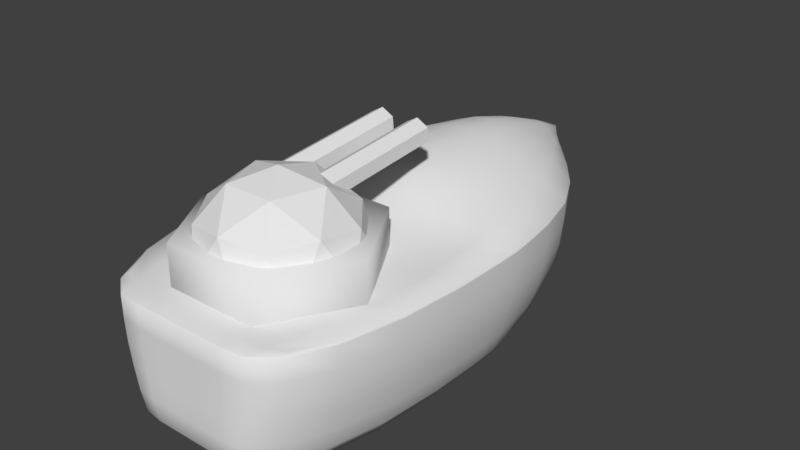 # Source: ship.blend  (saved by Blender 2.78.0; exported with 4.5.12 LTS)
import bpy
from mathutils import Matrix  # noqa: F401  (used for matrix-valued properties, if any)

bpy.ops.wm.read_factory_settings(use_empty=True)
scene = bpy.context.scene
scene.name = 'Scene'

# ---- collections
col_collection_1 = bpy.data.collections.new('Collection 1'); scene.collection.children.link(col_collection_1)

# ---- world
world_world = bpy.data.worlds.new('World'); scene.world = world_world
world_world.color = (0.05088, 0.05088, 0.05088)
world_world.use_sun_shadow = False
world_world.sun_shadow_jitter_overblur = 0.0
world_world.cycles.sampling_method = 'MANUAL'

# ---- meshes
me_icosphere = bpy.data.meshes.new('Icosphere')
me_icosphere.from_pydata([(0.0, 0.0, -0.6), (0.5104, -0.1658, -0.2683), (2.772e-06, -0.5367, -0.2683), (-0.5104, -0.1658, -0.2683), (-0.3154, 0.4342, -0.2683), (0.3154, 0.4342, -0.2683), (0.3154, -0.4342, 0.2683), (-0.3154, -0.4342, 0.2683), (-0.5104, 0.1658, 0.2683), (-2.772e-06, 0.5367, 0.2683), (0.5104, 0.1658, 0.2683), (0.0, 0.0, 0.6), (1.632e-06, -0.3154, -0.5104), (0.3, -0.09747, -0.5104), (0.3, -0.4129, -0.3154), (0.4854, 0.1577, -0.3154), (0.1854, 0.2552, -0.5104), (-0.3, -0.09748, -0.5104), (-0.3, -0.4129, -0.3154), (-0.1854, 0.2552, -0.5104), (-0.4854, 0.1577, -0.3154), (2.801e-06, 0.5104, -0.3154), (0.6, 2.816e-06, 0.0), (0.4854, 0.3527, 0.0), (0.1854, -0.5706, 0.0), (0.4854, -0.3527, 0.0), (-0.4854, -0.3527, 0.0), (-0.1854, -0.5706, 0.0), (-0.4854, 0.3527, 0.0), (-0.6, -2.816e-06, 0.0), (0.1854, 0.5706, 0.0), (-0.1854, 0.5706, 0.0), (0.4854, -0.1577, 0.3154), (-2.801e-06, -0.5104, 0.3154), (-0.4854, -0.1577, 0.3154), (-0.3, 0.4129, 0.3154), (0.3, 0.4129, 0.3154), (0.1854, -0.2552, 0.5104), (0.3, 0.09748, 0.5104), (-0.1854, -0.2552, 0.5104), (-0.3, 0.09747, 0.5104), (-1.632e-06, 0.3154, 0.5104), (-0.15, 1.13, 0.5943), (-0.15, 0.1338, 0.5072), (-0.0634, 1.134, 0.5445), (-0.0634, 0.1382, 0.4574), (-0.0634, 1.143, 0.4449), (-0.0634, 0.1469, 0.3578), (-0.15, 1.147, 0.3951), (-0.15, 0.1512, 0.3079), (-0.2366, 1.143, 0.4449), (-0.2366, 0.1469, 0.3578), (-0.2366, 1.134, 0.5445), (-0.2366, 0.1382, 0.4574), (0.15, 1.13, 0.5943), (0.15, 0.1338, 0.5072), (0.2366, 1.134, 0.5445), (0.2366, 0.1382, 0.4574), (0.2366, 1.143, 0.4449), (0.2366, 0.1469, 0.3578), (0.15, 1.147, 0.3951), (0.15, 0.1512, 0.3079), (0.0634, 1.143, 0.4449), (0.0634, 0.1469, 0.3578), (0.0634, 1.134, 0.5445), (0.0634, 0.1382, 0.4574)], [], [(0, 13, 12), (1, 13, 15), (0, 12, 17), (0, 17, 19), (0, 19, 16), (1, 15, 22), (2, 14, 24), (3, 18, 26), (4, 20, 28), (5, 21, 30), (1, 22, 25), (2, 24, 27), (3, 26, 29), (4, 28, 31), (5, 30, 23), (6, 32, 37), (7, 33, 39), (8, 34, 40), (10, 36, 38), (38, 41, 11), (35, 40, 41, 9), (41, 40, 11), (35, 8, 40), (40, 39, 11), (40, 34, 39), (34, 7, 39), (39, 37, 11), (39, 33, 37), (33, 6, 37), (37, 38, 11), (37, 32, 38), (32, 10, 38), (23, 36, 10), (23, 30, 36), (30, 9, 36), (31, 35, 9), (31, 28, 35), (28, 8, 35), (29, 34, 8), (29, 26, 34), (26, 7, 34), (27, 33, 7), (27, 24, 33), (24, 6, 33), (25, 32, 6), (25, 22, 32), (22, 10, 32), (30, 31, 9), (30, 21, 31), (21, 4, 31), (28, 29, 8), (28, 20, 29), (20, 3, 29), (26, 27, 7), (26, 18, 27), (18, 2, 27), (24, 25, 6), (24, 14, 25), (14, 1, 25), (22, 23, 10), (22, 15, 23), (15, 5, 23), (16, 21, 5), (16, 19, 21), (19, 4, 21), (19, 20, 4), (19, 17, 20), (17, 3, 20), (17, 18, 3), (17, 12, 18), (12, 2, 18), (15, 16, 5), (15, 13, 16), (13, 0, 16), (12, 14, 2), (12, 13, 14), (13, 1, 14), (36, 9, 41, 38), (42, 43, 45, 44), (44, 45, 47, 46), (46, 47, 49, 48), (48, 49, 51, 50), (45, 43, 53, 51, 49, 47), (50, 51, 53, 52), (52, 53, 43, 42), (42, 44, 46, 48, 50, 52), (54, 55, 57, 56), (56, 57, 59, 58), (58, 59, 61, 60), (60, 61, 63, 62), (57, 55, 65, 63, 61, 59), (62, 63, 65, 64), (64, 65, 55, 54), (54, 56, 58, 60, 62, 64)])
me_icosphere.use_remesh_preserve_volume = False
me_icosphere.use_remesh_preserve_attributes = False
me_icosphere.use_mirror_vertex_groups = False
me_icosphere.update()
me_cylinder = bpy.data.meshes.new('Cylinder')
me_cylinder.from_pydata([(-0.35, 0.6062, -0.2), (-0.35, 0.6062, 0.2), (0.35, 0.6062, -0.2), (0.35, 0.6062, 0.2), (0.7, -2.98e-08, -0.2), (0.7, -2.98e-08, 0.2), (0.35, -0.6062, -0.2), (0.35, -0.6062, 0.2), (-0.35, -0.6062, -0.2), (-0.35, -0.6062, 0.2), (-0.7, -5.96e-08, -0.2), (-0.7, -5.96e-08, 0.2)], [], [(0, 1, 3, 2), (2, 3, 5, 4), (4, 5, 7, 6), (6, 7, 9, 8), (3, 1, 11, 9, 7, 5), (8, 9, 11, 10), (10, 11, 1, 0), (0, 2, 4, 6, 8, 10)])
me_cylinder.polygons.foreach_set('use_smooth', [True] * 8)
me_cylinder.use_remesh_preserve_volume = False
me_cylinder.use_remesh_preserve_attributes = False
me_cylinder.use_mirror_vertex_groups = False
me_cylinder.update()
me_cube_002 = bpy.data.meshes.new('Cube.002')
me_cube_002.from_pydata([(0.5, -2.0, -0.5), (0.7, -2.0, 0.5), (0.1, 1.5, -0.5), (0.2, 1.7, 0.5), (0.0, 1.7, -0.5), (0.0, 2.0, 0.5), (0.0, -2.0, -0.5), (0.0, -2.0, 0.5), (0.8, -1.133, -0.5), (0.6, 0.8333, -0.5), (0.9, 0.8333, 0.5), (1.0, -1.133, 0.5), (0.0, 0.8333, 0.9), (0.0, -1.133, 0.5), (0.0, 0.8333, -0.5), (0.0, -1.133, -0.5), (0.2, 1.6, 0.1667), (0.2, 1.5, -0.1667), (0.7, -2.0, 0.1667), (0.6, -2.0, -0.1667), (0.0, -2.0, 0.1667), (0.0, -2.0, -0.1667), (0.0, 1.8, 0.1667), (0.0, 1.8, -0.1667), (0.9, 0.8333, 0.1667), (0.8, 0.8333, -0.1667), (1.0, -1.133, 0.1667), (0.9, -1.133, -0.1667), (0.8, 0.0, -0.5), (1.0, 0.0, 0.5), (0.0, 0.0, 0.8), (0.0, 0.0, -0.5), (0.9, 0.0, -0.1667), (1.0, 0.0, 0.1667), (0.2, 1.7, 0.4833), (0.7, -2.0, 0.4833), (0.0, -2.0, 0.4833), (0.0, 2.0, 0.4833), (0.9, 0.8333, 0.4833), (1.0, -1.133, 0.4833), (1.0, 0.0, 0.4833), (0.35, 1.217, -0.5), (0.5, 1.367, 0.5), (0.0, 1.367, 0.8), (0.0, 1.367, -0.5), (0.35, 1.267, -0.1667), (0.5, 1.317, 0.1667), (0.5, 1.367, 0.4833), (0.05, 1.9, 0.5), (0.25, -2.0, -0.5), (0.05, 1.6, -0.5), (0.35, -2.0, 0.5), (0.45, 0.8333, 0.8), (0.5, -1.133, 0.5), (0.3, 0.8333, -0.5), (0.4, -1.133, -0.5), (0.3, -2.0, -0.1667), (0.35, -2.0, 0.1667), (0.05, 1.7, -0.1667), (0.05, 1.7, 0.1667), (0.4, 0.0, -0.5), (0.5, 0.0, 0.7), (0.35, -2.0, 0.4833), (0.05, 1.9, 0.4833), (0.175, 1.292, -0.5), (0.25, 1.367, 0.7), (1.0, -0.05667, 0.5), (0.0, -0.3567, 0.5), (0.0, -0.05667, -0.5), (0.9, -0.05667, -0.1667), (1.0, -0.05667, 0.1667), (0.8, -0.05667, -0.5), (1.0, -0.05667, 0.4833), (0.4, -0.05667, -0.5), (0.5, -0.2567, 0.5)], [], [(63, 48, 3, 34), (39, 11, 1, 35), (55, 8, 0, 49), (53, 13, 7, 51), (62, 51, 7, 36), (65, 43, 12, 52), (74, 67, 13, 53), (64, 41, 9, 54), (73, 71, 8, 55), (47, 42, 10, 38), (72, 66, 11, 39), (71, 69, 27, 8), (69, 70, 26, 27), (41, 45, 25, 9), (45, 46, 24, 25), (49, 56, 21, 6), (56, 57, 20, 21), (8, 27, 19, 0), (27, 26, 18, 19), (50, 58, 17, 2), (58, 59, 16, 17), (25, 24, 33, 32), (9, 25, 32, 28), (38, 10, 29, 40), (54, 9, 28, 60), (52, 12, 30, 61), (24, 38, 40, 33), (70, 72, 39, 26), (46, 47, 38, 24), (57, 62, 36, 20), (26, 39, 35, 18), (59, 63, 34, 16), (16, 34, 47, 46), (17, 16, 46, 45), (2, 17, 45, 41), (34, 3, 42, 47), (50, 2, 41, 64), (48, 5, 43, 65), (3, 48, 65, 42), (4, 50, 64, 44), (22, 37, 63, 59), (18, 35, 62, 57), (10, 52, 61, 29), (14, 54, 60, 31), (23, 22, 59, 58), (4, 23, 58, 50), (19, 18, 57, 56), (0, 19, 56, 49), (68, 73, 55, 15), (44, 64, 54, 14), (66, 74, 53, 11), (42, 65, 52, 10), (35, 1, 51, 62), (11, 53, 51, 1), (15, 55, 49, 6), (37, 5, 48, 63), (29, 61, 74, 66), (31, 60, 73, 68), (33, 40, 72, 70), (32, 33, 70, 69), (28, 32, 69, 71), (40, 29, 66, 72), (60, 28, 71, 73), (61, 30, 67, 74)])
me_cube_002.polygons.foreach_set('use_smooth', [True] * 64)
_k = {(3, 48): 1.0, (1, 11): 1.0, (10, 42): 1.0, (11, 66): 1.0, (10, 29): 1.0, (38, 40): 1.0, (39, 72): 1.0, (38, 47): 1.0, (36, 62): 1.0, (35, 39): 1.0, (34, 63): 1.0, (3, 42): 1.0, (34, 47): 1.0, (5, 48): 1.0, (35, 62): 1.0, (37, 63): 1.0, (29, 66): 1.0, (40, 72): 1.0}
me_cube_002.attributes.new('crease_edge', 'FLOAT', 'EDGE').data.foreach_set('value', [_k.get((min(e.vertices), max(e.vertices)), 0.0) for e in me_cube_002.edges])
me_cube_002.use_remesh_preserve_volume = False
me_cube_002.use_remesh_preserve_attributes = False
me_cube_002.use_mirror_vertex_groups = False
me_cube_002.update()

# ---- objects
ob_cannon = bpy.data.objects.new('Cannon', me_icosphere)
ob_cannonmount = bpy.data.objects.new('CannonMount', me_cylinder)
ob_ship = bpy.data.objects.new('Ship', me_cube_002)

# ---- transforms, parenting, visibility, modifiers, constraints
ob_cannon.location = (-1.987e-08, -1.133, 0.6)
ob_cannon.lineart.crease_threshold = 0.0
ob_cannonmount.location = (0.0, -1.133, 0.6)
ob_cannonmount.lineart.crease_threshold = 0.0
ob_ship.location = (0.0, 0.0, 0.0)
ob_ship.lineart.crease_threshold = 0.0
_m = ob_ship.modifiers.new('Mirror', 'MIRROR')
_m = ob_ship.modifiers.new('Subsurf', 'SUBSURF')
_m.uv_smooth = 'PRESERVE_CORNERS'
_m.quality = 1
_m.render_levels = 1
_m.show_only_control_edges = False

# ---- collection membership
col_collection_1.objects.link(ob_cannon)
col_collection_1.objects.link(ob_cannonmount)
col_collection_1.objects.link(ob_ship)

# ---- scene / render settings (as saved in the file)
scene.frame_start = 1; scene.frame_end = 250; scene.frame_set(1)
scene.render.engine = 'BLENDER_EEVEE_NEXT'
scene.render.resolution_percentage = 50
scene.render.dither_intensity = 0.0
scene.cycles.use_denoising = False
scene.cycles.samples = 128
scene.cycles.sampling_pattern = 'TABULATED_SOBOL'
scene.cycles.light_sampling_threshold = 0.0
scene.cycles.use_adaptive_sampling = False
scene.cycles.use_light_tree = False
scene.cycles.blur_glossy = 0.0
scene.cycles.sample_clamp_indirect = 0.0
scene.view_settings.view_transform = 'Standard'
bpy.context.view_layer.update()

# ---- added for rendering (the .blend has no active camera and no usable light): camera, sun
cam_auto = bpy.data.cameras.new('AutoCamera')
cam_auto.lens = 50.0
cam_auto.sensor_width = 36.0
cam_auto.clip_end = 1000.0
ob_auto_camera = bpy.data.objects.new('AutoCamera', cam_auto)
scene.collection.objects.link(ob_auto_camera)
ob_auto_camera.location = (4.4266, -5.31192, 3.89128)
ob_auto_camera.rotation_euler = (1.09748, -7.21219e-08, 0.694738)
scene.camera = ob_auto_camera
light_auto_sun = bpy.data.lights.new('AutoSun', 'SUN')
light_auto_sun.energy = 3.0
light_auto_sun.angle = 0.0523599
ob_auto_sun = bpy.data.objects.new('AutoSun', light_auto_sun)
scene.collection.objects.link(ob_auto_sun)
ob_auto_sun.rotation_euler = (0.872665, 0.174533, 0.523599)
bpy.context.view_layer.update()
